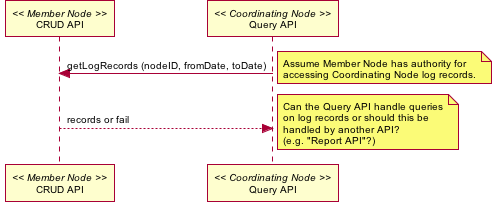

The diagram above was rendered by PlantUML. Its source (embedded in the PNG):
@startuml images/18_seq.png
skinparam activityFontColor black
skinparam activityFontSize 10
skinparam activityFontName arial
skinparam activityArrowFontColor black
skinparam activityArrowFontSize 10
skinparam activityArrowFontName arial
skinparam classArrowFontColor black
skinparam classArrowFontSize 10
skinparam classArrowFontName arial
skinparam classAttributeFontColor black
skinparam classAttributeFontSize 10
skinparam classAttributeFontName arial
skinparam classFontColor black
skinparam classFontSize 10
skinparam classFontName arial
skinparam componentFontColor black
skinparam componentFontSize 10
skinparam componentFontName arial
skinparam componentArrowFontColor black
skinparam componentArrowFontSize 10
skinparam componentArrowFontName arial
skinparam noteFontColor black
skinparam noteFontSize 10
skinparam noteFontName arial
skinparam packageFontColor black
skinparam packageFontSize 10
skinparam packageFontName arial
skinparam sequenceActorFontColor black
skinparam sequenceActorFontSize 10
skinparam sequenceActorFontName arial
skinparam sequenceArrowFontColor black
skinparam sequenceArrowFontSize 10
skinparam sequenceArrowFontName arial
skinparam sequenceGroupingFontColor black
skinparam sequenceGroupingFontSize 10
skinparam sequenceGroupingFontName arial
skinparam sequenceGroupingHeaderFontColor black
skinparam sequenceGroupingHeaderFontSize 10
skinparam sequenceGroupingHeaderFontName arial
skinparam sequenceParticipantFontColor black
skinparam sequenceParticipantFontSize 10
skinparam sequenceParticipantFontName arial
skinparam sequenceTitleFontColor black
skinparam sequenceTitleFontSize 10
skinparam sequenceTitleFontName arial
skinparam titleFontColor black
skinparam titleFontSize 10
skinparam titleFontName arial
skinparam usecaseFontColor black
skinparam usecaseFontSize 7
skinparam usecaseFontName arial
skinparam usecaseActorFontColor black
skinparam usecaseActorFontSize 7
skinparam usecaseActorFontName arial
skinparam usecaseArrowFontColor black
skinparam usecaseArrowFontSize 7
skinparam usecaseArrowFontName arial
participant "CRUD API" as m_crud << Member Node >>
participant "Query API" as c_query << Coordinating Node >>
c_query -> m_crud: getLogRecords (nodeID, fromDate, toDate)
note right
Assume Member Node has authority for
accessing Coordinating Node log records.
end note
c_query <-- m_crud: records or fail
note right
Can the Query API handle queries
on log records or should this be
handled by another API?
(e.g. "Report API"?)
end note
@enduml